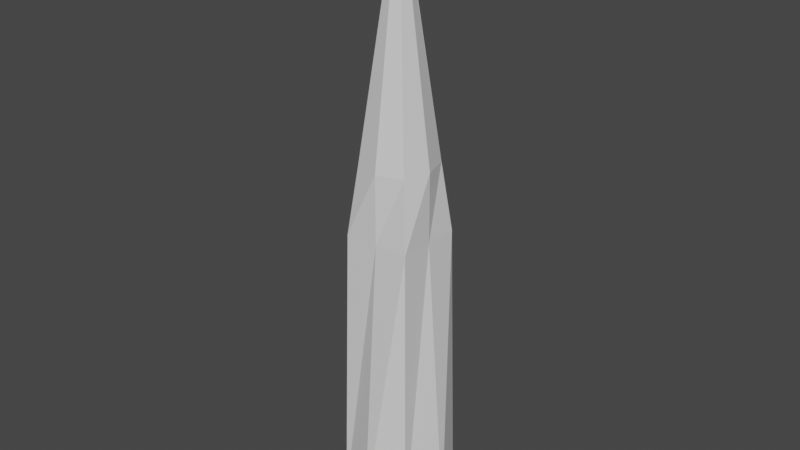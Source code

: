 # Source: bullet.blend  (saved by Blender 2.80.75; exported with 4.5.12 LTS)
import bpy
from mathutils import Matrix  # noqa: F401  (used for matrix-valued properties, if any)

bpy.ops.wm.read_factory_settings(use_empty=True)
scene = bpy.context.scene
scene.name = 'Scene'

# ---- collections
col_collection = bpy.data.collections.new('Collection'); scene.collection.children.link(col_collection)

# ---- materials (node trees are filled in below, after node groups)
mat_material = bpy.data.materials.new('Material')
mat_material.alpha_threshold = 0.0
mat_material.use_transparent_shadow = False
mat_material.line_color = (0.0, 0.0, 0.0, 1.0)

# ---- material node trees
mat_material.use_nodes = True; mat_material.node_tree.nodes.clear()
_N = mat_material.node_tree.nodes; _L = mat_material.node_tree.links
n0 = _N.new('ShaderNodeOutputMaterial'); n0.name = 'Material Output'; n0.location = (300, 300)
n1 = _N.new('ShaderNodeBsdfPrincipled'); n1.name = 'Principled BSDF'; n1.location = (10, 300)
n1.distribution = 'GGX'
n1.subsurface_method = 'BURLEY'
n1.inputs[2].default_value = 0.4
n1.inputs[3].default_value = 1.45
n1.inputs[27].default_value = (0.0, 0.0, 0.0, 1.0)
n1.inputs[28].default_value = 1.0
_L.new(n1.outputs[0], n0.inputs[0])
n0.is_active_output = True

# ---- world
world_world = bpy.data.worlds.new('World'); scene.world = world_world
world_world.use_nodes = True; world_world.node_tree.nodes.clear()
_N = world_world.node_tree.nodes; _L = world_world.node_tree.links
n0 = _N.new('ShaderNodeOutputWorld'); n0.name = 'World Output'; n0.location = (300, 300)
n1 = _N.new('ShaderNodeBackground'); n1.name = 'Background'; n1.location = (10, 300)
n1.inputs[0].default_value = (0.05088, 0.05088, 0.05088, 1.0)
_L.new(n1.outputs[0], n0.inputs[0])
n0.is_active_output = True
world_world.color = (0.05088, 0.05088, 0.05088)
world_world.use_sun_shadow = False
world_world.sun_shadow_jitter_overblur = 0.0

# ---- meshes
me_cube = bpy.data.meshes.new('Cube')
me_cube.from_pydata([(0.7084, 0.7084, 1.0), (0.4752, 0.4752, 0.1988), (0.7084, -0.7084, 1.0), (0.4752, -0.4752, 0.1988), (-0.7084, 0.7084, 1.0), (-0.4752, 0.4752, 0.1988), (-0.7084, -0.7084, 1.0), (-0.4752, -0.4752, 0.1988), (-0.6147, 0.0, 0.1988), (1.0, 0.0, 1.0), (-1.0, 0.0, 1.0), (0.6147, 0.0, 0.1988), (0.0, 0.6147, 0.1988), (0.0, -1.0, 1.0), (0.0, -0.6147, 0.1988), (0.0, 1.0, 1.0), (0.0, 0.0, 1.0), (-0.01466, 0.0, -0.3307), (-0.01466, -0.01466, -0.3307), (3.003e-09, 0.01466, -0.3307), (-0.01466, 0.01466, -0.3307), (3.003e-09, -0.01466, -0.3307), (0.01466, -0.01466, -0.3307), (0.01466, 0.0, -0.3307), (0.01466, 0.01466, -0.3307), (3.003e-09, 0.0, -0.3307), (0.6147, 0.6147, 0.351), (-0.6147, -0.6147, 0.351), (0.6147, -0.6147, 0.351), (-0.6147, 0.6147, 0.351), (0.6147, 0.0, 0.351), (-0.6147, 0.0, 0.351), (0.0, 0.6147, 0.351), (0.0, -0.6147, 0.351)], [], [(16, 10, 6, 13), (33, 13, 6, 27), (31, 10, 4, 29), (7, 8, 17, 18), (30, 9, 2, 28), (32, 15, 0, 26), (26, 0, 9, 30), (14, 7, 18, 21), (27, 6, 10, 31), (15, 4, 10, 16), (0, 15, 16, 9), (11, 3, 22, 23), (29, 4, 15, 32), (3, 14, 21, 22), (28, 2, 13, 33), (9, 16, 13, 2), (25, 23, 22, 21), (19, 24, 23, 25), (20, 19, 25, 17), (17, 25, 21, 18), (1, 11, 23, 24), (12, 1, 24, 19), (8, 5, 20, 17), (5, 12, 19, 20), (3, 28, 33, 14), (5, 29, 32, 12), (7, 27, 31, 8), (1, 26, 30, 11), (12, 32, 26, 1), (11, 30, 28, 3), (8, 31, 29, 5), (14, 33, 27, 7)])
_uv = me_cube.uv_layers.new(name='UVMap')
_uv.uv.foreach_set('vector', [0.1992, 0.2665, 0.2812, 0.5331, 0.1162, 0.5331, 2.568e-08, 0.3763, 0.8695, 0.2525, 0.8425, 0.4669, 0.6992, 0.3936, 0.739, 0.2233, 0.1703, 0.7856, 0.1433, 1.0, 0.0, 0.9267, 0.03979, 0.7564, 0.2787, 0.7512, 0.1744, 0.7476, 0.2034, 0.5338, 0.2065, 0.5345, 0.5687, 0.7194, 0.5417, 0.9339, 0.3984, 0.8605, 0.4382, 0.6902, 0.5687, 0.2525, 0.5417, 0.4669, 0.3984, 0.3936, 0.4382, 0.2233, 0.6992, 0.7486, 0.6992, 0.9278, 0.5417, 0.9339, 0.5687, 0.7194, 0.8736, 0.2145, 0.7761, 0.173, 0.8995, 0.0, 0.9026, 0.0006966, 0.3008, 0.8148, 0.3008, 0.994, 0.1433, 1.0, 0.1703, 0.7856, 0.3984, 0.1568, 0.3984, 0.3776, 0.2812, 0.5331, 0.1992, 0.2665, 0.2822, 0.0, 0.3984, 0.1568, 0.1992, 0.2665, 0.1172, 3.436e-08, 0.5728, 0.6814, 0.4753, 0.6399, 0.5987, 0.4669, 0.6018, 0.4676, 0.6992, 0.2817, 0.6992, 0.4609, 0.5417, 0.4669, 0.5687, 0.2525, 0.9779, 0.2181, 0.8736, 0.2145, 0.9026, 0.0006966, 0.9057, 0.001393, 1.0, 0.2817, 1.0, 0.4609, 0.8425, 0.4669, 0.8695, 0.2525, 0.1172, 3.436e-08, 0.1992, 0.2665, 2.568e-08, 0.3763, 0.0, 0.1554, 0.304, 0.5373, 0.304, 0.5415, 0.3008, 0.5415, 0.3008, 0.5373, 0.3071, 0.5373, 0.3071, 0.5415, 0.304, 0.5415, 0.304, 0.5373, 0.3071, 0.5331, 0.3071, 0.5373, 0.304, 0.5373, 0.304, 0.5331, 0.304, 0.5331, 0.304, 0.5373, 0.3008, 0.5373, 0.3008, 0.5331, 0.6771, 0.685, 0.5728, 0.6814, 0.6018, 0.4676, 0.6049, 0.4683, 0.5728, 0.2145, 0.4753, 0.173, 0.5987, 0.0, 0.6018, 0.0006966, 0.1744, 0.7476, 0.07694, 0.706, 0.2003, 0.5331, 0.2034, 0.5338, 0.6771, 0.2181, 0.5728, 0.2145, 0.6018, 0.0006966, 0.6049, 0.001393, 0.9779, 0.2181, 1.0, 0.2817, 0.8695, 0.2525, 0.8736, 0.2145, 0.6771, 0.2181, 0.6992, 0.2817, 0.5687, 0.2525, 0.5728, 0.2145, 0.2787, 0.7512, 0.3008, 0.8148, 0.1703, 0.7856, 0.1744, 0.7476, 0.6771, 0.685, 0.6992, 0.7486, 0.5687, 0.7194, 0.5728, 0.6814, 0.5728, 0.2145, 0.5687, 0.2525, 0.4382, 0.2233, 0.4753, 0.173, 0.5728, 0.6814, 0.5687, 0.7194, 0.4382, 0.6902, 0.4753, 0.6399, 0.1744, 0.7476, 0.1703, 0.7856, 0.03979, 0.7564, 0.07694, 0.706, 0.8736, 0.2145, 0.8695, 0.2525, 0.739, 0.2233, 0.7761, 0.173])
me_cube.materials.append(mat_material)
me_cube.use_remesh_preserve_volume = False
me_cube.use_remesh_preserve_attributes = False
me_cube.use_mirror_vertex_groups = False
me_cube.update()

# ---- objects
ob_cube = bpy.data.objects.new('Cube', me_cube)

# ---- transforms, parenting, visibility, modifiers, constraints
ob_cube.location = (0.0, 0.0, 0.0)
ob_cube.scale = (-0.1267, -0.1267, -1.044)
ob_cube.lock_rotations_4d = False
ob_cube.empty_display_type = 'ARROWS'
ob_cube.lineart.crease_threshold = 0.0

# ---- collection membership
col_collection.objects.link(ob_cube)

# ---- scene / render settings (as saved in the file)
scene.frame_start = 1; scene.frame_end = 250; scene.frame_set(44)
scene.render.engine = 'BLENDER_EEVEE_NEXT'
scene.cycles.use_denoising = False
scene.cycles.samples = 128
scene.cycles.sampling_pattern = 'TABULATED_SOBOL'
scene.cycles.use_adaptive_sampling = False
scene.cycles.use_light_tree = False
scene.view_settings.view_transform = 'Filmic'
bpy.context.view_layer.update()

# ---- added for rendering (the .blend has no active camera and no usable light): camera, sun
cam_auto = bpy.data.cameras.new('AutoCamera')
cam_auto.lens = 50.0
cam_auto.sensor_width = 36.0
cam_auto.clip_end = 1000.0
ob_auto_camera = bpy.data.objects.new('AutoCamera', cam_auto)
scene.collection.objects.link(ob_auto_camera)
ob_auto_camera.location = (1.327, -1.59239, 0.71231)
ob_auto_camera.rotation_euler = (1.09748, -7.21219e-08, 0.694738)
scene.camera = ob_auto_camera
light_auto_sun = bpy.data.lights.new('AutoSun', 'SUN')
light_auto_sun.energy = 3.0
light_auto_sun.angle = 0.0523599
ob_auto_sun = bpy.data.objects.new('AutoSun', light_auto_sun)
scene.collection.objects.link(ob_auto_sun)
ob_auto_sun.rotation_euler = (0.872665, 0.174533, 0.523599)
bpy.context.view_layer.update()
